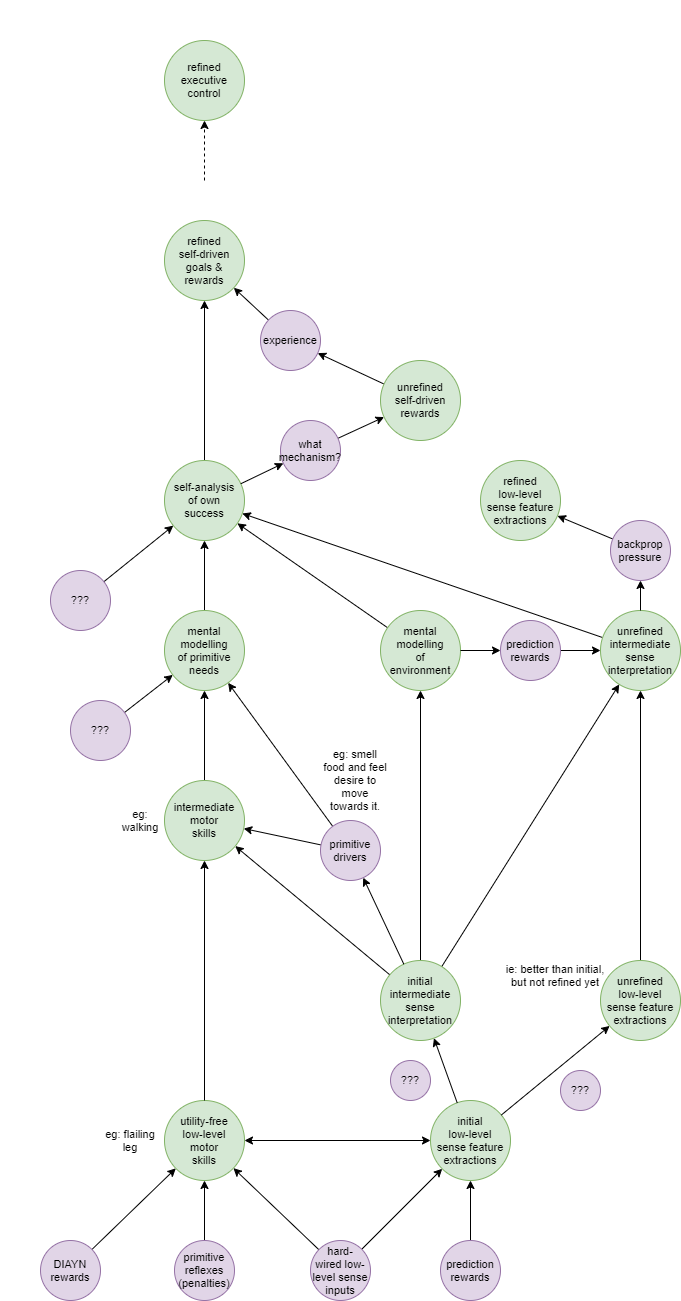

The diagram above was exported from draw.io. Its source (the exported page's mxGraphModel, read from the mxfile embedded in the PNG):
<mxGraphModel dx="2844" dy="2813" grid="1" gridSize="10" guides="1" tooltips="1" connect="1" arrows="1" fold="1" page="1" pageScale="1" pageWidth="827" pageHeight="1169" math="0" shadow="0">
  <root>
    <mxCell id="16Gx8T71wTrAS-OpU55Q-0" />
    <mxCell id="16Gx8T71wTrAS-OpU55Q-1" parent="16Gx8T71wTrAS-OpU55Q-0" />
    <mxCell id="16Gx8T71wTrAS-OpU55Q-17" style="edgeStyle=none;rounded=0;orthogonalLoop=1;jettySize=auto;html=1;fontSize=11;" edge="1" parent="16Gx8T71wTrAS-OpU55Q-1" source="16Gx8T71wTrAS-OpU55Q-16" target="16Gx8T71wTrAS-OpU55Q-2">
      <mxGeometry relative="1" as="geometry" />
    </mxCell>
    <mxCell id="16Gx8T71wTrAS-OpU55Q-19" style="edgeStyle=none;rounded=0;orthogonalLoop=1;jettySize=auto;html=1;fontSize=11;" edge="1" parent="16Gx8T71wTrAS-OpU55Q-1" source="16Gx8T71wTrAS-OpU55Q-18" target="16Gx8T71wTrAS-OpU55Q-2">
      <mxGeometry relative="1" as="geometry">
        <mxPoint x="456.4192292066655" y="1242.2499969222204" as="sourcePoint" />
      </mxGeometry>
    </mxCell>
    <mxCell id="16Gx8T71wTrAS-OpU55Q-2" value="utility-free&lt;br style=&quot;font-size: 11px;&quot;&gt;low-level&lt;br style=&quot;font-size: 11px;&quot;&gt;motor&lt;br style=&quot;font-size: 11px;&quot;&gt;skills" style="ellipse;whiteSpace=wrap;html=1;aspect=fixed;fillColor=#d5e8d4;strokeColor=#82b366;fontSize=11;" vertex="1" parent="16Gx8T71wTrAS-OpU55Q-1">
      <mxGeometry x="334" y="1040" width="80" height="80" as="geometry" />
    </mxCell>
    <mxCell id="16Gx8T71wTrAS-OpU55Q-20" style="edgeStyle=none;rounded=0;orthogonalLoop=1;jettySize=auto;html=1;fontSize=11;" edge="1" parent="16Gx8T71wTrAS-OpU55Q-1" source="16Gx8T71wTrAS-OpU55Q-18" target="16Gx8T71wTrAS-OpU55Q-3">
      <mxGeometry relative="1" as="geometry" />
    </mxCell>
    <mxCell id="16Gx8T71wTrAS-OpU55Q-21" style="edgeStyle=none;rounded=0;orthogonalLoop=1;jettySize=auto;html=1;fontSize=11;startArrow=classic;startFill=1;" edge="1" parent="16Gx8T71wTrAS-OpU55Q-1" source="16Gx8T71wTrAS-OpU55Q-3" target="16Gx8T71wTrAS-OpU55Q-2">
      <mxGeometry relative="1" as="geometry" />
    </mxCell>
    <mxCell id="16Gx8T71wTrAS-OpU55Q-3" value="initial&lt;br style=&quot;font-size: 11px&quot;&gt;low-level&lt;br&gt;sense feature extractions" style="ellipse;whiteSpace=wrap;html=1;aspect=fixed;fillColor=#d5e8d4;strokeColor=#82b366;fontSize=11;" vertex="1" parent="16Gx8T71wTrAS-OpU55Q-1">
      <mxGeometry x="600" y="1040" width="80" height="80" as="geometry" />
    </mxCell>
    <mxCell id="16Gx8T71wTrAS-OpU55Q-5" style="rounded=0;orthogonalLoop=1;jettySize=auto;html=1;fontSize=11;" edge="1" parent="16Gx8T71wTrAS-OpU55Q-1" source="16Gx8T71wTrAS-OpU55Q-3" target="16Gx8T71wTrAS-OpU55Q-4">
      <mxGeometry relative="1" as="geometry" />
    </mxCell>
    <mxCell id="16Gx8T71wTrAS-OpU55Q-34" style="edgeStyle=none;rounded=0;orthogonalLoop=1;jettySize=auto;html=1;fontSize=11;" edge="1" parent="16Gx8T71wTrAS-OpU55Q-1" source="16Gx8T71wTrAS-OpU55Q-4" target="16Gx8T71wTrAS-OpU55Q-7">
      <mxGeometry relative="1" as="geometry" />
    </mxCell>
    <mxCell id="16Gx8T71wTrAS-OpU55Q-39" style="edgeStyle=none;rounded=0;orthogonalLoop=1;jettySize=auto;html=1;fontSize=11;" edge="1" parent="16Gx8T71wTrAS-OpU55Q-1" source="16Gx8T71wTrAS-OpU55Q-4" target="16Gx8T71wTrAS-OpU55Q-32">
      <mxGeometry relative="1" as="geometry" />
    </mxCell>
    <mxCell id="16Gx8T71wTrAS-OpU55Q-51" style="edgeStyle=none;rounded=0;orthogonalLoop=1;jettySize=auto;html=1;fontSize=11;" edge="1" parent="16Gx8T71wTrAS-OpU55Q-1" source="16Gx8T71wTrAS-OpU55Q-4" target="16Gx8T71wTrAS-OpU55Q-48">
      <mxGeometry relative="1" as="geometry" />
    </mxCell>
    <mxCell id="16Gx8T71wTrAS-OpU55Q-4" value="initial&lt;br style=&quot;font-size: 11px&quot;&gt;intermediate sense interpretation" style="ellipse;whiteSpace=wrap;html=1;aspect=fixed;fillColor=#d5e8d4;strokeColor=#82b366;fontSize=11;" vertex="1" parent="16Gx8T71wTrAS-OpU55Q-1">
      <mxGeometry x="550" y="900" width="80" height="80" as="geometry" />
    </mxCell>
    <mxCell id="16Gx8T71wTrAS-OpU55Q-6" value="eg: flailing leg" style="text;html=1;strokeColor=none;fillColor=none;align=center;verticalAlign=middle;whiteSpace=wrap;rounded=0;fontSize=11;" vertex="1" parent="16Gx8T71wTrAS-OpU55Q-1">
      <mxGeometry x="270" y="1060" width="60" height="40" as="geometry" />
    </mxCell>
    <mxCell id="16Gx8T71wTrAS-OpU55Q-9" style="rounded=0;orthogonalLoop=1;jettySize=auto;html=1;fontSize=11;" edge="1" parent="16Gx8T71wTrAS-OpU55Q-1" source="16Gx8T71wTrAS-OpU55Q-2" target="16Gx8T71wTrAS-OpU55Q-7">
      <mxGeometry relative="1" as="geometry" />
    </mxCell>
    <mxCell id="16Gx8T71wTrAS-OpU55Q-15" style="edgeStyle=none;rounded=0;orthogonalLoop=1;jettySize=auto;html=1;fontSize=11;" edge="1" parent="16Gx8T71wTrAS-OpU55Q-1" source="16Gx8T71wTrAS-OpU55Q-12" target="16Gx8T71wTrAS-OpU55Q-7">
      <mxGeometry relative="1" as="geometry" />
    </mxCell>
    <mxCell id="16Gx8T71wTrAS-OpU55Q-37" style="edgeStyle=none;rounded=0;orthogonalLoop=1;jettySize=auto;html=1;fontSize=11;" edge="1" parent="16Gx8T71wTrAS-OpU55Q-1" source="16Gx8T71wTrAS-OpU55Q-7" target="16Gx8T71wTrAS-OpU55Q-33">
      <mxGeometry relative="1" as="geometry" />
    </mxCell>
    <mxCell id="16Gx8T71wTrAS-OpU55Q-7" value="intermediate&lt;br style=&quot;font-size: 11px&quot;&gt;motor&lt;br style=&quot;font-size: 11px&quot;&gt;skills" style="ellipse;whiteSpace=wrap;html=1;aspect=fixed;fillColor=#d5e8d4;strokeColor=#82b366;fontSize=11;" vertex="1" parent="16Gx8T71wTrAS-OpU55Q-1">
      <mxGeometry x="334" y="720" width="80" height="80" as="geometry" />
    </mxCell>
    <mxCell id="16Gx8T71wTrAS-OpU55Q-8" value="eg: walking" style="text;html=1;strokeColor=none;fillColor=none;align=center;verticalAlign=middle;whiteSpace=wrap;rounded=0;fontSize=11;" vertex="1" parent="16Gx8T71wTrAS-OpU55Q-1">
      <mxGeometry x="290" y="740" width="40" height="40" as="geometry" />
    </mxCell>
    <mxCell id="16Gx8T71wTrAS-OpU55Q-11" style="rounded=0;orthogonalLoop=1;jettySize=auto;html=1;fontSize=11;" edge="1" parent="16Gx8T71wTrAS-OpU55Q-1" source="16Gx8T71wTrAS-OpU55Q-3" target="16Gx8T71wTrAS-OpU55Q-10">
      <mxGeometry relative="1" as="geometry" />
    </mxCell>
    <mxCell id="16Gx8T71wTrAS-OpU55Q-50" style="edgeStyle=none;rounded=0;orthogonalLoop=1;jettySize=auto;html=1;fontSize=11;" edge="1" parent="16Gx8T71wTrAS-OpU55Q-1" source="16Gx8T71wTrAS-OpU55Q-10" target="16Gx8T71wTrAS-OpU55Q-48">
      <mxGeometry relative="1" as="geometry" />
    </mxCell>
    <mxCell id="16Gx8T71wTrAS-OpU55Q-10" value="unrefined&lt;br&gt;low-level&lt;br&gt;sense feature extractions" style="ellipse;whiteSpace=wrap;html=1;aspect=fixed;fillColor=#d5e8d4;strokeColor=#82b366;fontSize=11;" vertex="1" parent="16Gx8T71wTrAS-OpU55Q-1">
      <mxGeometry x="770" y="900" width="80" height="80" as="geometry" />
    </mxCell>
    <mxCell id="16Gx8T71wTrAS-OpU55Q-14" style="edgeStyle=none;rounded=0;orthogonalLoop=1;jettySize=auto;html=1;fontSize=11;" edge="1" parent="16Gx8T71wTrAS-OpU55Q-1" source="16Gx8T71wTrAS-OpU55Q-4" target="16Gx8T71wTrAS-OpU55Q-12">
      <mxGeometry relative="1" as="geometry" />
    </mxCell>
    <mxCell id="16Gx8T71wTrAS-OpU55Q-38" style="edgeStyle=none;rounded=0;orthogonalLoop=1;jettySize=auto;html=1;fontSize=11;" edge="1" parent="16Gx8T71wTrAS-OpU55Q-1" source="16Gx8T71wTrAS-OpU55Q-12" target="16Gx8T71wTrAS-OpU55Q-33">
      <mxGeometry relative="1" as="geometry" />
    </mxCell>
    <mxCell id="16Gx8T71wTrAS-OpU55Q-12" value="primitive&lt;br&gt;drivers" style="ellipse;whiteSpace=wrap;html=1;aspect=fixed;fillColor=#e1d5e7;strokeColor=#9673a6;fontSize=11;" vertex="1" parent="16Gx8T71wTrAS-OpU55Q-1">
      <mxGeometry x="490" y="760" width="60" height="60" as="geometry" />
    </mxCell>
    <mxCell id="16Gx8T71wTrAS-OpU55Q-16" value="primitive&lt;br&gt;reflexes&lt;br&gt;(penalties)" style="ellipse;whiteSpace=wrap;html=1;aspect=fixed;fillColor=#e1d5e7;strokeColor=#9673a6;fontSize=11;" vertex="1" parent="16Gx8T71wTrAS-OpU55Q-1">
      <mxGeometry x="344" y="1180" width="60" height="60" as="geometry" />
    </mxCell>
    <mxCell id="16Gx8T71wTrAS-OpU55Q-18" value="hard-&lt;br&gt;wired low- level sense&lt;br&gt;inputs" style="ellipse;whiteSpace=wrap;html=1;aspect=fixed;fillColor=#e1d5e7;strokeColor=#9673a6;fontSize=11;" vertex="1" parent="16Gx8T71wTrAS-OpU55Q-1">
      <mxGeometry x="480" y="1180" width="60" height="60" as="geometry" />
    </mxCell>
    <mxCell id="16Gx8T71wTrAS-OpU55Q-22" value="ie: better than initial, but not refined yet" style="text;html=1;strokeColor=none;fillColor=none;align=center;verticalAlign=middle;whiteSpace=wrap;rounded=0;fontSize=11;" vertex="1" parent="16Gx8T71wTrAS-OpU55Q-1">
      <mxGeometry x="670" y="900" width="110" height="30" as="geometry" />
    </mxCell>
    <mxCell id="16Gx8T71wTrAS-OpU55Q-23" value="refined&lt;br&gt;executive&lt;br&gt;control" style="ellipse;whiteSpace=wrap;html=1;aspect=fixed;fillColor=#d5e8d4;strokeColor=#82b366;fontSize=11;" vertex="1" parent="16Gx8T71wTrAS-OpU55Q-1">
      <mxGeometry x="334" y="-20" width="80" height="80" as="geometry" />
    </mxCell>
    <mxCell id="16Gx8T71wTrAS-OpU55Q-25" value="" style="endArrow=classic;html=1;fontSize=11;dashed=1;" edge="1" parent="16Gx8T71wTrAS-OpU55Q-1" target="16Gx8T71wTrAS-OpU55Q-23">
      <mxGeometry width="50" height="50" relative="1" as="geometry">
        <mxPoint x="374" y="120" as="sourcePoint" />
        <mxPoint x="400" y="130" as="targetPoint" />
      </mxGeometry>
    </mxCell>
    <mxCell id="16Gx8T71wTrAS-OpU55Q-27" style="edgeStyle=none;rounded=0;orthogonalLoop=1;jettySize=auto;html=1;fontSize=11;" edge="1" parent="16Gx8T71wTrAS-OpU55Q-1" source="16Gx8T71wTrAS-OpU55Q-26" target="16Gx8T71wTrAS-OpU55Q-2">
      <mxGeometry relative="1" as="geometry" />
    </mxCell>
    <mxCell id="16Gx8T71wTrAS-OpU55Q-26" value="DIAYN&lt;br&gt;rewards" style="ellipse;whiteSpace=wrap;html=1;aspect=fixed;fillColor=#e1d5e7;strokeColor=#9673a6;fontSize=11;" vertex="1" parent="16Gx8T71wTrAS-OpU55Q-1">
      <mxGeometry x="210" y="1180" width="60" height="60" as="geometry" />
    </mxCell>
    <mxCell id="16Gx8T71wTrAS-OpU55Q-29" style="edgeStyle=none;rounded=0;orthogonalLoop=1;jettySize=auto;html=1;fontSize=11;" edge="1" parent="16Gx8T71wTrAS-OpU55Q-1" source="16Gx8T71wTrAS-OpU55Q-28" target="16Gx8T71wTrAS-OpU55Q-3">
      <mxGeometry relative="1" as="geometry" />
    </mxCell>
    <mxCell id="16Gx8T71wTrAS-OpU55Q-28" value="prediction&lt;br&gt;rewards" style="ellipse;whiteSpace=wrap;html=1;aspect=fixed;fillColor=#e1d5e7;strokeColor=#9673a6;fontSize=11;" vertex="1" parent="16Gx8T71wTrAS-OpU55Q-1">
      <mxGeometry x="610" y="1180" width="60" height="60" as="geometry" />
    </mxCell>
    <mxCell id="16Gx8T71wTrAS-OpU55Q-31" value="eg: smell food and feel desire to move towards it." style="text;html=1;strokeColor=none;fillColor=none;align=center;verticalAlign=middle;whiteSpace=wrap;rounded=0;fontSize=11;" vertex="1" parent="16Gx8T71wTrAS-OpU55Q-1">
      <mxGeometry x="490" y="680" width="70" height="80" as="geometry" />
    </mxCell>
    <mxCell id="16Gx8T71wTrAS-OpU55Q-46" style="edgeStyle=none;rounded=0;orthogonalLoop=1;jettySize=auto;html=1;fontSize=11;" edge="1" parent="16Gx8T71wTrAS-OpU55Q-1" source="16Gx8T71wTrAS-OpU55Q-32" target="16Gx8T71wTrAS-OpU55Q-43">
      <mxGeometry relative="1" as="geometry" />
    </mxCell>
    <mxCell id="16Gx8T71wTrAS-OpU55Q-52" style="edgeStyle=none;rounded=0;orthogonalLoop=1;jettySize=auto;html=1;fontSize=11;" edge="1" parent="16Gx8T71wTrAS-OpU55Q-1" source="16Gx8T71wTrAS-OpU55Q-53" target="16Gx8T71wTrAS-OpU55Q-48">
      <mxGeometry relative="1" as="geometry" />
    </mxCell>
    <mxCell id="16Gx8T71wTrAS-OpU55Q-32" value="mental&lt;br&gt;modelling&lt;br&gt;of&lt;br&gt;environment" style="ellipse;whiteSpace=wrap;html=1;aspect=fixed;fillColor=#d5e8d4;strokeColor=#82b366;fontSize=11;" vertex="1" parent="16Gx8T71wTrAS-OpU55Q-1">
      <mxGeometry x="550" y="550" width="80" height="80" as="geometry" />
    </mxCell>
    <mxCell id="16Gx8T71wTrAS-OpU55Q-45" style="edgeStyle=none;rounded=0;orthogonalLoop=1;jettySize=auto;html=1;fontSize=11;" edge="1" parent="16Gx8T71wTrAS-OpU55Q-1" source="16Gx8T71wTrAS-OpU55Q-33" target="16Gx8T71wTrAS-OpU55Q-43">
      <mxGeometry relative="1" as="geometry" />
    </mxCell>
    <mxCell id="16Gx8T71wTrAS-OpU55Q-33" value="mental&lt;br&gt;modelling&lt;br&gt;of primitive&lt;br&gt;needs" style="ellipse;whiteSpace=wrap;html=1;aspect=fixed;fillColor=#d5e8d4;strokeColor=#82b366;fontSize=11;" vertex="1" parent="16Gx8T71wTrAS-OpU55Q-1">
      <mxGeometry x="334" y="550" width="80" height="80" as="geometry" />
    </mxCell>
    <mxCell id="16Gx8T71wTrAS-OpU55Q-35" value="???" style="ellipse;whiteSpace=wrap;html=1;aspect=fixed;fillColor=#e1d5e7;strokeColor=#9673a6;fontSize=11;" vertex="1" parent="16Gx8T71wTrAS-OpU55Q-1">
      <mxGeometry x="730" y="1010" width="40" height="40" as="geometry" />
    </mxCell>
    <mxCell id="16Gx8T71wTrAS-OpU55Q-36" value="???" style="ellipse;whiteSpace=wrap;html=1;aspect=fixed;fillColor=#e1d5e7;strokeColor=#9673a6;fontSize=11;" vertex="1" parent="16Gx8T71wTrAS-OpU55Q-1">
      <mxGeometry x="560" y="1000" width="40" height="40" as="geometry" />
    </mxCell>
    <mxCell id="16Gx8T71wTrAS-OpU55Q-40" value="refined&lt;br&gt;self-driven&lt;br&gt;goals &amp;amp;&lt;br&gt;rewards" style="ellipse;whiteSpace=wrap;html=1;aspect=fixed;fillColor=#d5e8d4;strokeColor=#82b366;fontSize=11;" vertex="1" parent="16Gx8T71wTrAS-OpU55Q-1">
      <mxGeometry x="334" y="160" width="80" height="80" as="geometry" />
    </mxCell>
    <mxCell id="16Gx8T71wTrAS-OpU55Q-61" style="edgeStyle=none;rounded=0;orthogonalLoop=1;jettySize=auto;html=1;entryX=0.5;entryY=1;entryDx=0;entryDy=0;fontSize=11;" edge="1" parent="16Gx8T71wTrAS-OpU55Q-1" source="16Gx8T71wTrAS-OpU55Q-43" target="16Gx8T71wTrAS-OpU55Q-40">
      <mxGeometry relative="1" as="geometry" />
    </mxCell>
    <mxCell id="16Gx8T71wTrAS-OpU55Q-63" style="edgeStyle=none;rounded=0;orthogonalLoop=1;jettySize=auto;html=1;fontSize=11;" edge="1" parent="16Gx8T71wTrAS-OpU55Q-1" source="16Gx8T71wTrAS-OpU55Q-70" target="16Gx8T71wTrAS-OpU55Q-62">
      <mxGeometry relative="1" as="geometry" />
    </mxCell>
    <mxCell id="16Gx8T71wTrAS-OpU55Q-43" value="self-analysis&lt;br&gt;of own&lt;br&gt;success" style="ellipse;whiteSpace=wrap;html=1;aspect=fixed;fillColor=#d5e8d4;strokeColor=#82b366;fontSize=11;" vertex="1" parent="16Gx8T71wTrAS-OpU55Q-1">
      <mxGeometry x="334" y="400" width="80" height="80" as="geometry" />
    </mxCell>
    <mxCell id="16Gx8T71wTrAS-OpU55Q-49" style="edgeStyle=none;rounded=0;orthogonalLoop=1;jettySize=auto;html=1;fontSize=11;" edge="1" parent="16Gx8T71wTrAS-OpU55Q-1" source="16Gx8T71wTrAS-OpU55Q-55" target="16Gx8T71wTrAS-OpU55Q-47">
      <mxGeometry relative="1" as="geometry" />
    </mxCell>
    <mxCell id="16Gx8T71wTrAS-OpU55Q-47" value="refined&lt;br&gt;low-level&lt;br&gt;sense feature extractions" style="ellipse;whiteSpace=wrap;html=1;aspect=fixed;fillColor=#d5e8d4;strokeColor=#82b366;fontSize=11;" vertex="1" parent="16Gx8T71wTrAS-OpU55Q-1">
      <mxGeometry x="650" y="400" width="80" height="80" as="geometry" />
    </mxCell>
    <mxCell id="16Gx8T71wTrAS-OpU55Q-67" style="edgeStyle=none;rounded=0;orthogonalLoop=1;jettySize=auto;html=1;startArrow=none;startFill=0;fontSize=11;" edge="1" parent="16Gx8T71wTrAS-OpU55Q-1" source="16Gx8T71wTrAS-OpU55Q-48" target="16Gx8T71wTrAS-OpU55Q-43">
      <mxGeometry relative="1" as="geometry" />
    </mxCell>
    <mxCell id="16Gx8T71wTrAS-OpU55Q-48" value="unrefined&lt;br&gt;intermediate&lt;br&gt;sense interpretation" style="ellipse;whiteSpace=wrap;html=1;aspect=fixed;fillColor=#d5e8d4;strokeColor=#82b366;fontSize=11;" vertex="1" parent="16Gx8T71wTrAS-OpU55Q-1">
      <mxGeometry x="770" y="550" width="80" height="80" as="geometry" />
    </mxCell>
    <mxCell id="16Gx8T71wTrAS-OpU55Q-53" value="prediction&lt;br&gt;rewards" style="ellipse;whiteSpace=wrap;html=1;aspect=fixed;fillColor=#e1d5e7;strokeColor=#9673a6;fontSize=11;" vertex="1" parent="16Gx8T71wTrAS-OpU55Q-1">
      <mxGeometry x="670" y="560" width="60" height="60" as="geometry" />
    </mxCell>
    <mxCell id="16Gx8T71wTrAS-OpU55Q-54" style="edgeStyle=none;rounded=0;orthogonalLoop=1;jettySize=auto;html=1;fontSize=11;" edge="1" parent="16Gx8T71wTrAS-OpU55Q-1" source="16Gx8T71wTrAS-OpU55Q-32" target="16Gx8T71wTrAS-OpU55Q-53">
      <mxGeometry relative="1" as="geometry">
        <mxPoint x="719.8165505978616" y="646.1734743581276" as="sourcePoint" />
        <mxPoint x="900.1774380874688" y="628.7634509060192" as="targetPoint" />
      </mxGeometry>
    </mxCell>
    <mxCell id="16Gx8T71wTrAS-OpU55Q-55" value="backprop&lt;br&gt;pressure" style="ellipse;whiteSpace=wrap;html=1;aspect=fixed;fillColor=#e1d5e7;strokeColor=#9673a6;fontSize=11;" vertex="1" parent="16Gx8T71wTrAS-OpU55Q-1">
      <mxGeometry x="780" y="460" width="60" height="60" as="geometry" />
    </mxCell>
    <mxCell id="16Gx8T71wTrAS-OpU55Q-56" style="edgeStyle=none;rounded=0;orthogonalLoop=1;jettySize=auto;html=1;fontSize=11;" edge="1" parent="16Gx8T71wTrAS-OpU55Q-1" source="16Gx8T71wTrAS-OpU55Q-48" target="16Gx8T71wTrAS-OpU55Q-55">
      <mxGeometry relative="1" as="geometry">
        <mxPoint x="918.1959843127079" y="591.4651688552174" as="sourcePoint" />
        <mxPoint x="821.8638511065581" y="443.4958507100473" as="targetPoint" />
      </mxGeometry>
    </mxCell>
    <mxCell id="16Gx8T71wTrAS-OpU55Q-58" style="edgeStyle=none;rounded=0;orthogonalLoop=1;jettySize=auto;html=1;fontSize=11;" edge="1" parent="16Gx8T71wTrAS-OpU55Q-1" source="16Gx8T71wTrAS-OpU55Q-57" target="16Gx8T71wTrAS-OpU55Q-33">
      <mxGeometry relative="1" as="geometry" />
    </mxCell>
    <mxCell id="16Gx8T71wTrAS-OpU55Q-57" value="???" style="ellipse;whiteSpace=wrap;html=1;aspect=fixed;fillColor=#e1d5e7;strokeColor=#9673a6;fontSize=11;" vertex="1" parent="16Gx8T71wTrAS-OpU55Q-1">
      <mxGeometry x="240" y="640" width="60" height="60" as="geometry" />
    </mxCell>
    <mxCell id="16Gx8T71wTrAS-OpU55Q-60" style="edgeStyle=none;rounded=0;orthogonalLoop=1;jettySize=auto;html=1;fontSize=11;" edge="1" parent="16Gx8T71wTrAS-OpU55Q-1" source="16Gx8T71wTrAS-OpU55Q-59" target="16Gx8T71wTrAS-OpU55Q-43">
      <mxGeometry relative="1" as="geometry" />
    </mxCell>
    <mxCell id="16Gx8T71wTrAS-OpU55Q-59" value="???" style="ellipse;whiteSpace=wrap;html=1;aspect=fixed;fillColor=#e1d5e7;strokeColor=#9673a6;fontSize=11;" vertex="1" parent="16Gx8T71wTrAS-OpU55Q-1">
      <mxGeometry x="220" y="510" width="60" height="60" as="geometry" />
    </mxCell>
    <mxCell id="16Gx8T71wTrAS-OpU55Q-65" style="edgeStyle=none;rounded=0;orthogonalLoop=1;jettySize=auto;html=1;fontSize=11;" edge="1" parent="16Gx8T71wTrAS-OpU55Q-1" source="16Gx8T71wTrAS-OpU55Q-62" target="16Gx8T71wTrAS-OpU55Q-64">
      <mxGeometry relative="1" as="geometry" />
    </mxCell>
    <mxCell id="16Gx8T71wTrAS-OpU55Q-62" value="unrefined&lt;br&gt;self-driven&lt;br&gt;rewards" style="ellipse;whiteSpace=wrap;html=1;aspect=fixed;fillColor=#d5e8d4;strokeColor=#82b366;fontSize=11;" vertex="1" parent="16Gx8T71wTrAS-OpU55Q-1">
      <mxGeometry x="550" y="300" width="80" height="80" as="geometry" />
    </mxCell>
    <mxCell id="16Gx8T71wTrAS-OpU55Q-66" style="edgeStyle=none;rounded=0;orthogonalLoop=1;jettySize=auto;html=1;fontSize=11;" edge="1" parent="16Gx8T71wTrAS-OpU55Q-1" source="16Gx8T71wTrAS-OpU55Q-64" target="16Gx8T71wTrAS-OpU55Q-40">
      <mxGeometry relative="1" as="geometry" />
    </mxCell>
    <mxCell id="16Gx8T71wTrAS-OpU55Q-64" value="experience" style="ellipse;whiteSpace=wrap;html=1;aspect=fixed;fillColor=#e1d5e7;strokeColor=#9673a6;fontSize=11;" vertex="1" parent="16Gx8T71wTrAS-OpU55Q-1">
      <mxGeometry x="430" y="250" width="60" height="60" as="geometry" />
    </mxCell>
    <mxCell id="16Gx8T71wTrAS-OpU55Q-70" value="what mechanism?" style="ellipse;whiteSpace=wrap;html=1;aspect=fixed;fillColor=#e1d5e7;strokeColor=#9673a6;fontSize=11;" vertex="1" parent="16Gx8T71wTrAS-OpU55Q-1">
      <mxGeometry x="450" y="360" width="60" height="60" as="geometry" />
    </mxCell>
    <mxCell id="16Gx8T71wTrAS-OpU55Q-71" style="edgeStyle=none;rounded=0;orthogonalLoop=1;jettySize=auto;html=1;fontSize=11;" edge="1" parent="16Gx8T71wTrAS-OpU55Q-1" source="16Gx8T71wTrAS-OpU55Q-43" target="16Gx8T71wTrAS-OpU55Q-70">
      <mxGeometry relative="1" as="geometry">
        <mxPoint x="410.0521955029817" y="422.67258820786947" as="sourcePoint" />
        <mxPoint x="503.96622047882556" y="377.3656768776741" as="targetPoint" />
      </mxGeometry>
    </mxCell>
  </root>
</mxGraphModel>